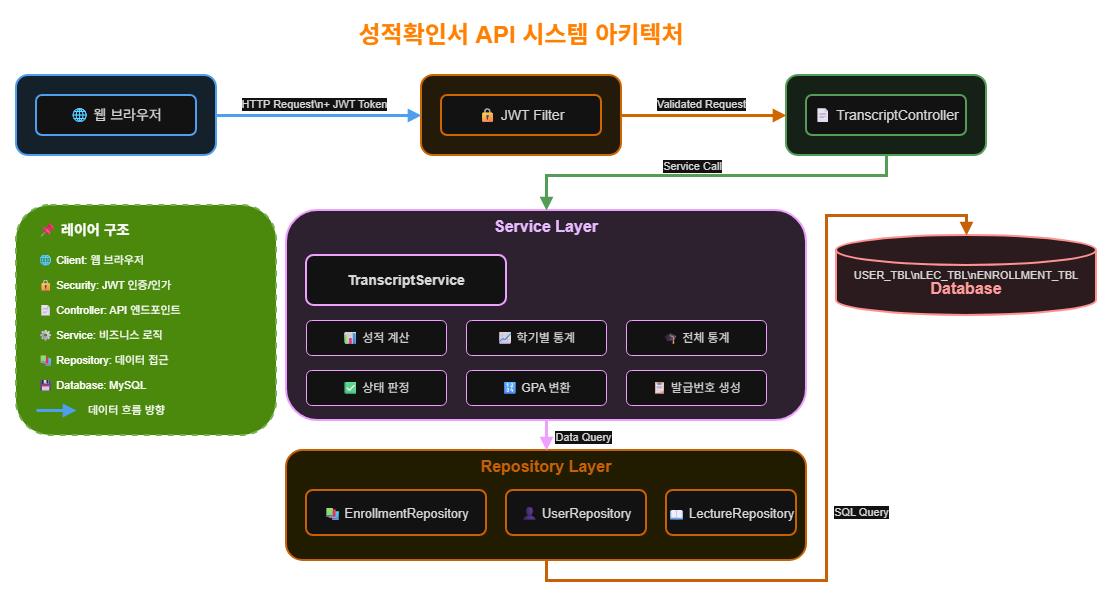

The diagram above was exported from draw.io. Its source (the exported page's mxGraphModel, read from the mxfile embedded in the PNG):
<mxGraphModel dx="1426" dy="777" grid="1" gridSize="10" guides="1" tooltips="1" connect="1" arrows="1" fold="1" page="1" pageScale="1" pageWidth="1169" pageHeight="827" background="light-dark(#FFFFFF,#FFFFFF)" math="0" shadow="0">
  <root>
    <mxCell id="0" />
    <mxCell id="1" parent="0" />
    <mxCell id="title" value="성적확인서 API 시스템 아키텍처" style="text;html=1;strokeColor=none;fillColor=none;align=center;verticalAlign=middle;whiteSpace=wrap;rounded=0;fontSize=24;fontStyle=1;fontColor=light-dark(#000000,#FF8000);" parent="1" vertex="1">
      <mxGeometry x="320" y="60" width="530" height="40" as="geometry" />
    </mxCell>
    <mxCell id="client-layer" value="클라이언트" style="rounded=1;whiteSpace=wrap;html=1;fontSize=16;fillColor=#E3F2FD;strokeColor=#1976D2;strokeWidth=2;fontColor=#0D47A1;fontStyle=1;" parent="1" vertex="1">
      <mxGeometry x="80" y="120" width="200" height="80" as="geometry" />
    </mxCell>
    <mxCell id="browser" value="🌐 웹 브라우저" style="rounded=1;whiteSpace=wrap;html=1;fontSize=14;fillColor=#FFFFFF;strokeColor=#1976D2;strokeWidth=2;fontColor=#1A1A1A;" parent="1" vertex="1">
      <mxGeometry x="100" y="140" width="160" height="40" as="geometry" />
    </mxCell>
    <mxCell id="api-gateway" value="API Gateway" style="rounded=1;whiteSpace=wrap;html=1;fontSize=16;fillColor=#FFF3E0;strokeColor=#F57C00;strokeWidth=2;fontColor=#E65100;fontStyle=1;" parent="1" vertex="1">
      <mxGeometry x="485" y="120" width="200" height="80" as="geometry" />
    </mxCell>
    <mxCell id="jwt-filter" value="🔒 JWT Filter" style="rounded=1;whiteSpace=wrap;html=1;fontSize=14;fillColor=#FFFFFF;strokeColor=#F57C00;strokeWidth=2;fontColor=#1A1A1A;" parent="1" vertex="1">
      <mxGeometry x="505" y="140" width="160" height="40" as="geometry" />
    </mxCell>
    <mxCell id="controller-layer" value="Controller" style="rounded=1;whiteSpace=wrap;html=1;fontSize=16;fillColor=#E8F5E9;strokeColor=#388E3C;strokeWidth=2;fontColor=#1B5E20;fontStyle=1;" parent="1" vertex="1">
      <mxGeometry x="850" y="120" width="200" height="80" as="geometry" />
    </mxCell>
    <mxCell id="transcript-controller" value="📄 TranscriptController" style="rounded=1;whiteSpace=wrap;html=1;fontSize=14;fillColor=#FFFFFF;strokeColor=#388E3C;strokeWidth=2;fontColor=#1A1A1A;" parent="1" vertex="1">
      <mxGeometry x="870" y="140" width="160" height="40" as="geometry" />
    </mxCell>
    <mxCell id="service-layer" value="Service Layer" style="rounded=1;whiteSpace=wrap;html=1;fontSize=16;fillColor=#F3E5F5;strokeColor=#7B1FA2;strokeWidth=2;fontColor=#4A148C;fontStyle=1;verticalAlign=top;" parent="1" vertex="1">
      <mxGeometry x="350" y="255" width="520" height="210" as="geometry" />
    </mxCell>
    <mxCell id="transcript-service" value="TranscriptService" style="rounded=1;whiteSpace=wrap;html=1;fontSize=14;fillColor=#FFFFFF;strokeColor=#7B1FA2;strokeWidth=2;fontColor=#1A1A1A;fontStyle=1;" parent="1" vertex="1">
      <mxGeometry x="370" y="300" width="200" height="50" as="geometry" />
    </mxCell>
    <mxCell id="service-1" value="📊 성적 계산" style="rounded=1;whiteSpace=wrap;html=1;fontSize=12;fillColor=#FFFFFF;strokeColor=#7B1FA2;strokeWidth=1;fontColor=#1A1A1A;" parent="1" vertex="1">
      <mxGeometry x="370" y="365" width="140" height="35" as="geometry" />
    </mxCell>
    <mxCell id="service-2" value="📈 학기별 통계" style="rounded=1;whiteSpace=wrap;html=1;fontSize=12;fillColor=#FFFFFF;strokeColor=#7B1FA2;strokeWidth=1;fontColor=#1A1A1A;" parent="1" vertex="1">
      <mxGeometry x="530" y="365" width="140" height="35" as="geometry" />
    </mxCell>
    <mxCell id="service-3" value="🎓 전체 통계" style="rounded=1;whiteSpace=wrap;html=1;fontSize=12;fillColor=#FFFFFF;strokeColor=#7B1FA2;strokeWidth=1;fontColor=#1A1A1A;" parent="1" vertex="1">
      <mxGeometry x="690" y="365" width="140" height="35" as="geometry" />
    </mxCell>
    <mxCell id="service-4" value="✅ 상태 판정" style="rounded=1;whiteSpace=wrap;html=1;fontSize=12;fillColor=#FFFFFF;strokeColor=#7B1FA2;strokeWidth=1;fontColor=#1A1A1A;" parent="1" vertex="1">
      <mxGeometry x="370" y="415" width="140" height="35" as="geometry" />
    </mxCell>
    <mxCell id="service-5" value="🔢 GPA 변환" style="rounded=1;whiteSpace=wrap;html=1;fontSize=12;fillColor=#FFFFFF;strokeColor=#7B1FA2;strokeWidth=1;fontColor=#1A1A1A;" parent="1" vertex="1">
      <mxGeometry x="530" y="415" width="140" height="35" as="geometry" />
    </mxCell>
    <mxCell id="service-6" value="📋 발급번호 생성" style="rounded=1;whiteSpace=wrap;html=1;fontSize=12;fillColor=#FFFFFF;strokeColor=#7B1FA2;strokeWidth=1;fontColor=#1A1A1A;" parent="1" vertex="1">
      <mxGeometry x="690" y="415" width="140" height="35" as="geometry" />
    </mxCell>
    <mxCell id="repository-layer" value="Repository Layer" style="rounded=1;whiteSpace=wrap;html=1;fontSize=16;fillColor=#FFF9C4;strokeColor=#F57F17;strokeWidth=2;fontColor=#F57F17;fontStyle=1;verticalAlign=top;" parent="1" vertex="1">
      <mxGeometry x="350" y="495" width="520" height="110" as="geometry" />
    </mxCell>
    <mxCell id="enrollment-repo" value="📚 EnrollmentRepository" style="rounded=1;whiteSpace=wrap;html=1;fontSize=13;fillColor=#FFFFFF;strokeColor=#F57F17;strokeWidth=2;fontColor=#1A1A1A;" parent="1" vertex="1">
      <mxGeometry x="370" y="535" width="180" height="45" as="geometry" />
    </mxCell>
    <mxCell id="user-repo" value="👤 UserRepository" style="rounded=1;whiteSpace=wrap;html=1;fontSize=13;fillColor=#FFFFFF;strokeColor=#F57F17;strokeWidth=2;fontColor=#1A1A1A;" parent="1" vertex="1">
      <mxGeometry x="570" y="535" width="140" height="45" as="geometry" />
    </mxCell>
    <mxCell id="lecture-repo" value="📖 LectureRepository" style="rounded=1;whiteSpace=wrap;html=1;fontSize=13;fillColor=#FFFFFF;strokeColor=#F57F17;strokeWidth=2;fontColor=#1A1A1A;" parent="1" vertex="1">
      <mxGeometry x="730" y="535" width="130" height="45" as="geometry" />
    </mxCell>
    <mxCell id="database" value="Database" style="shape=cylinder3;whiteSpace=wrap;html=1;boundedLbl=1;backgroundOutline=1;size=15;fontSize=16;fillColor=#FFEBEE;strokeColor=#C62828;strokeWidth=2;fontColor=#B71C1C;fontStyle=1;verticalAlign=middle;" parent="1" vertex="1">
      <mxGeometry x="900" y="280" width="260" height="80" as="geometry" />
    </mxCell>
    <mxCell id="db-tables" value="USER_TBL\nLEC_TBL\nENROLLMENT_TBL" style="text;html=1;strokeColor=none;fillColor=none;align=center;verticalAlign=middle;whiteSpace=wrap;rounded=0;fontSize=11;fontColor=#1A1A1A;" parent="1" vertex="1">
      <mxGeometry x="970" y="290" width="120" height="60" as="geometry" />
    </mxCell>
    <mxCell id="arrow1" style="edgeStyle=orthogonalEdgeStyle;rounded=0;orthogonalLoop=1;jettySize=auto;html=1;strokeWidth=3;strokeColor=#1976D2;endArrow=block;endFill=1;" parent="1" source="client-layer" target="api-gateway" edge="1">
      <mxGeometry relative="1" as="geometry" />
    </mxCell>
    <mxCell id="arrow1-label" value="HTTP Request\n+ JWT Token" style="edgeLabel;html=1;align=center;verticalAlign=middle;resizable=0;points=[];fontSize=11;fontColor=#1A1A1A;backgroundColor=#FFFFFF;" parent="arrow1" vertex="1" connectable="0">
      <mxGeometry x="-0.1" y="1" relative="1" as="geometry">
        <mxPoint x="5" y="-11" as="offset" />
      </mxGeometry>
    </mxCell>
    <mxCell id="arrow2" style="edgeStyle=orthogonalEdgeStyle;rounded=0;orthogonalLoop=1;jettySize=auto;html=1;strokeWidth=3;strokeColor=#F57C00;endArrow=block;endFill=1;" parent="1" source="api-gateway" target="controller-layer" edge="1">
      <mxGeometry relative="1" as="geometry" />
    </mxCell>
    <mxCell id="arrow2-label" value="Validated Request" style="edgeLabel;html=1;align=center;verticalAlign=middle;resizable=0;points=[];fontSize=11;fontColor=#1A1A1A;backgroundColor=#FFFFFF;" parent="arrow2" vertex="1" connectable="0">
      <mxGeometry x="-0.1" y="1" relative="1" as="geometry">
        <mxPoint x="5" y="-11" as="offset" />
      </mxGeometry>
    </mxCell>
    <mxCell id="arrow3" style="edgeStyle=orthogonalEdgeStyle;rounded=0;orthogonalLoop=1;jettySize=auto;html=1;strokeWidth=3;strokeColor=#388E3C;endArrow=block;endFill=1;entryX=0.5;entryY=0;entryDx=0;entryDy=0;exitX=0.5;exitY=1;exitDx=0;exitDy=0;" parent="1" source="controller-layer" target="service-layer" edge="1">
      <mxGeometry relative="1" as="geometry">
        <mxPoint x="820" y="210" as="sourcePoint" />
        <Array as="points">
          <mxPoint x="950" y="220" />
          <mxPoint x="610" y="220" />
        </Array>
      </mxGeometry>
    </mxCell>
    <mxCell id="arrow3-label" value="Service Call" style="edgeLabel;html=1;align=center;verticalAlign=middle;resizable=0;points=[];fontSize=11;fontColor=#1A1A1A;backgroundColor=#FFFFFF;" parent="arrow3" vertex="1" connectable="0">
      <mxGeometry x="-0.1" y="1" relative="1" as="geometry">
        <mxPoint x="-37" y="-11" as="offset" />
      </mxGeometry>
    </mxCell>
    <mxCell id="arrow4" style="edgeStyle=orthogonalEdgeStyle;rounded=0;orthogonalLoop=1;jettySize=auto;html=1;strokeWidth=3;strokeColor=#7B1FA2;endArrow=block;endFill=1;entryX=0.5;entryY=0;entryDx=0;entryDy=0;exitX=0.5;exitY=1;exitDx=0;exitDy=0;" parent="1" source="service-layer" target="repository-layer" edge="1">
      <mxGeometry relative="1" as="geometry">
        <mxPoint x="610" y="495" as="sourcePoint" />
      </mxGeometry>
    </mxCell>
    <mxCell id="arrow4-label" value="Data Query" style="edgeLabel;html=1;align=center;verticalAlign=middle;resizable=0;points=[];fontSize=11;fontColor=#1A1A1A;backgroundColor=#FFFFFF;" parent="arrow4" vertex="1" connectable="0">
      <mxGeometry x="-0.1" y="1" relative="1" as="geometry">
        <mxPoint x="35" y="2" as="offset" />
      </mxGeometry>
    </mxCell>
    <mxCell id="arrow5" style="edgeStyle=orthogonalEdgeStyle;rounded=0;orthogonalLoop=1;jettySize=auto;html=1;strokeWidth=3;strokeColor=#F57F17;endArrow=block;endFill=1;entryX=0.5;entryY=0;entryDx=0;entryDy=0;entryPerimeter=0;exitX=0.5;exitY=1;exitDx=0;exitDy=0;" parent="1" source="repository-layer" target="database" edge="1">
      <mxGeometry relative="1" as="geometry">
        <mxPoint x="690" y="650" as="sourcePoint" />
        <Array as="points">
          <mxPoint x="610" y="625" />
          <mxPoint x="890" y="625" />
          <mxPoint x="890" y="260" />
          <mxPoint x="1030" y="260" />
        </Array>
      </mxGeometry>
    </mxCell>
    <mxCell id="arrow5-label" value="SQL Query" style="edgeLabel;html=1;align=center;verticalAlign=middle;resizable=0;points=[];fontSize=11;fontColor=#1A1A1A;backgroundColor=#FFFFFF;" parent="arrow5" vertex="1" connectable="0">
      <mxGeometry x="-0.1" y="1" relative="1" as="geometry">
        <mxPoint x="35" y="2" as="offset" />
      </mxGeometry>
    </mxCell>
    <mxCell id="legend-box" value="" style="rounded=1;whiteSpace=wrap;html=1;fillColor=#60a917;strokeColor=#2D7600;strokeWidth=2;dashed=1;fontColor=#ffffff;" parent="1" vertex="1">
      <mxGeometry x="80" y="250" width="260" height="230" as="geometry" />
    </mxCell>
    <mxCell id="legend-title" value="📌 레이어 구조" style="text;html=1;strokeColor=none;fillColor=none;align=left;verticalAlign=middle;whiteSpace=wrap;rounded=0;fontSize=14;fontStyle=1;fontColor=light-dark(#FFFFFF,#FFFFFF);" parent="1" vertex="1">
      <mxGeometry x="100" y="260" width="220" height="30" as="geometry" />
    </mxCell>
    <mxCell id="legend-1" value="🌐 Client: 웹 브라우저" style="text;html=1;strokeColor=none;fillColor=none;align=left;verticalAlign=middle;whiteSpace=wrap;rounded=0;fontSize=11;fontColor=light-dark(#FFFFFF,#FFFFFF);" parent="1" vertex="1">
      <mxGeometry x="100" y="295" width="220" height="20" as="geometry" />
    </mxCell>
    <mxCell id="legend-2" value="🔒 Security: JWT 인증/인가" style="text;html=1;strokeColor=none;fillColor=none;align=left;verticalAlign=middle;whiteSpace=wrap;rounded=0;fontSize=11;fontColor=light-dark(#FFFFFF,#FFFFFF);" parent="1" vertex="1">
      <mxGeometry x="100" y="320" width="220" height="20" as="geometry" />
    </mxCell>
    <mxCell id="legend-3" value="📄 Controller: API 엔드포인트" style="text;html=1;strokeColor=none;fillColor=none;align=left;verticalAlign=middle;whiteSpace=wrap;rounded=0;fontSize=11;fontColor=light-dark(#FFFFFF,#FFFFFF);" parent="1" vertex="1">
      <mxGeometry x="100" y="345" width="220" height="20" as="geometry" />
    </mxCell>
    <mxCell id="legend-4" value="⚙ Service: 비즈니스 로직" style="text;html=1;strokeColor=none;fillColor=none;align=left;verticalAlign=middle;whiteSpace=wrap;rounded=0;fontSize=11;fontColor=light-dark(#FFFFFF,#FFFFFF);" parent="1" vertex="1">
      <mxGeometry x="100" y="370" width="220" height="20" as="geometry" />
    </mxCell>
    <mxCell id="legend-5" value="📚 Repository: 데이터 접근" style="text;html=1;strokeColor=none;fillColor=none;align=left;verticalAlign=middle;whiteSpace=wrap;rounded=0;fontSize=11;fontColor=light-dark(#FFFFFF,#FFFFFF);" parent="1" vertex="1">
      <mxGeometry x="100" y="395" width="220" height="20" as="geometry" />
    </mxCell>
    <mxCell id="legend-6" value="💾 Database: MySQL" style="text;html=1;strokeColor=none;fillColor=none;align=left;verticalAlign=middle;whiteSpace=wrap;rounded=0;fontSize=11;fontColor=light-dark(#FFFFFF,#FFFFFF);" parent="1" vertex="1">
      <mxGeometry x="100" y="420" width="220" height="20" as="geometry" />
    </mxCell>
    <mxCell id="legend-7" value="" style="endArrow=block;html=1;strokeWidth=3;strokeColor=#1976D2;endFill=1;fontColor=light-dark(#FFFFFF,#FFFFFF);" parent="1" edge="1">
      <mxGeometry width="50" height="50" relative="1" as="geometry">
        <mxPoint x="100" y="455" as="sourcePoint" />
        <mxPoint x="140" y="455" as="targetPoint" />
      </mxGeometry>
    </mxCell>
    <mxCell id="legend-7-text" value="데이터 흐름 방향" style="text;html=1;strokeColor=none;fillColor=none;align=left;verticalAlign=middle;whiteSpace=wrap;rounded=0;fontSize=11;fontColor=light-dark(#FFFFFF,#FFFFFF);" parent="1" vertex="1">
      <mxGeometry x="150" y="445" width="170" height="20" as="geometry" />
    </mxCell>
  </root>
</mxGraphModel>